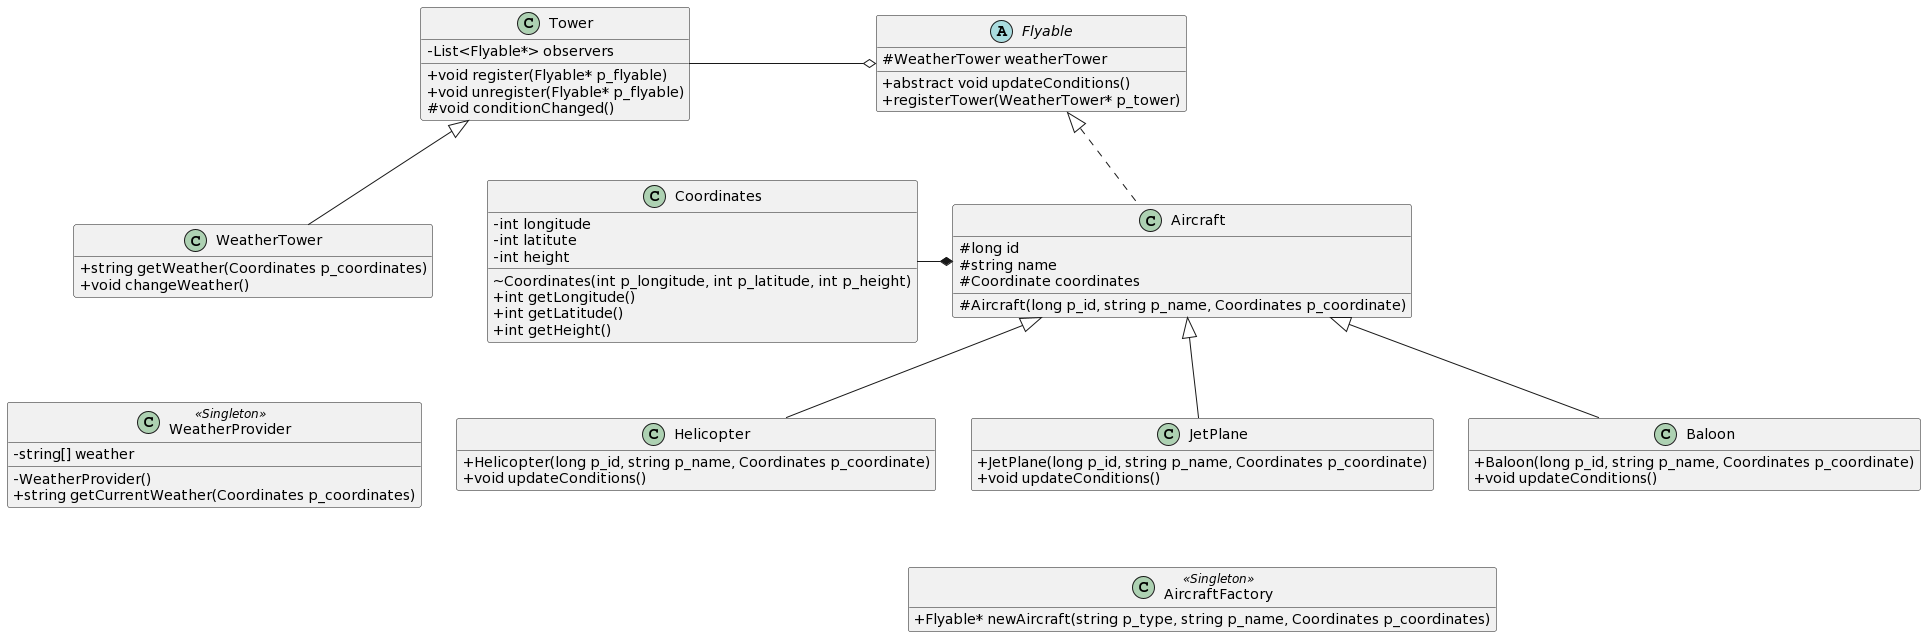

The diagram above was rendered by PlantUML. Its source (embedded in the PNG):
@startuml
skinparam classAttributeIconSize 0
hide empty members
class Tower
{
- List<Flyable*> observers
+void register(Flyable* p_flyable)
+void unregister(Flyable* p_flyable)
#void conditionChanged()
}

class WeatherTower
{
+string getWeather(Coordinates p_coordinates)
+void changeWeather()
}

class WeatherProvider <<Singleton>>
{
-string[] weather
-WeatherProvider()
+string getCurrentWeather(Coordinates p_coordinates)
}

class Coordinates
{
-int longitude
-int latitute
-int height
~Coordinates(int p_longitude, int p_latitude, int p_height)
+int getLongitude()
+int getLatitude()
+int getHeight()
}

class Aircraft
{
#long id
#string name
#Coordinate coordinates
#Aircraft(long p_id, string p_name, Coordinates p_coordinate)
}

abstract Flyable
{
#WeatherTower weatherTower
+abstract void updateConditions()
+registerTower(WeatherTower* p_tower)
}

class Helicopter
{
+Helicopter(long p_id, string p_name, Coordinates p_coordinate)
+void updateConditions()
}

class JetPlane
{
+JetPlane(long p_id, string p_name, Coordinates p_coordinate)
+void updateConditions()
}

class Baloon
{
+Baloon(long p_id, string p_name, Coordinates p_coordinate)
+void updateConditions()
}

class AircraftFactory <<Singleton>>
{
+Flyable* newAircraft(string p_type, string p_name, Coordinates p_coordinates)
}

Tower <|-- WeatherTower
Tower -o Flyable
Coordinates -* Aircraft
Flyable <|.. Aircraft 
Aircraft <|-- Helicopter
Aircraft <|-- JetPlane
Aircraft <|-- Baloon

JetPlane -[hidden]- AircraftFactory
WeatherTower -[hidden]- WeatherProvider
@enduml